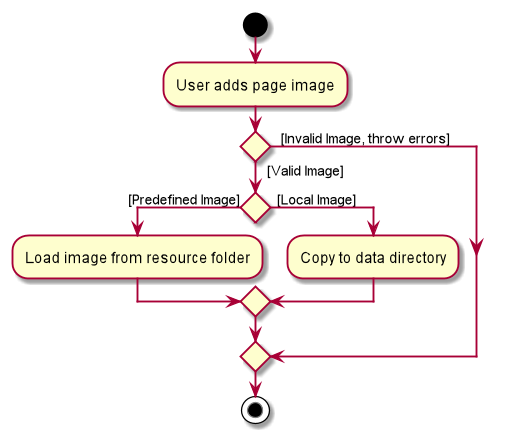

The diagram above was rendered by PlantUML. Its source (embedded in the PNG):
@startuml
start
:User adds page image;

if () then (  [Valid Image])
    if () then ([Predefined Image])
    :Load image from resource folder;
    else (  [Local Image])
    :Copy to data directory;
    endif
else (   [Invalid Image, throw errors])
endif
stop
@enduml